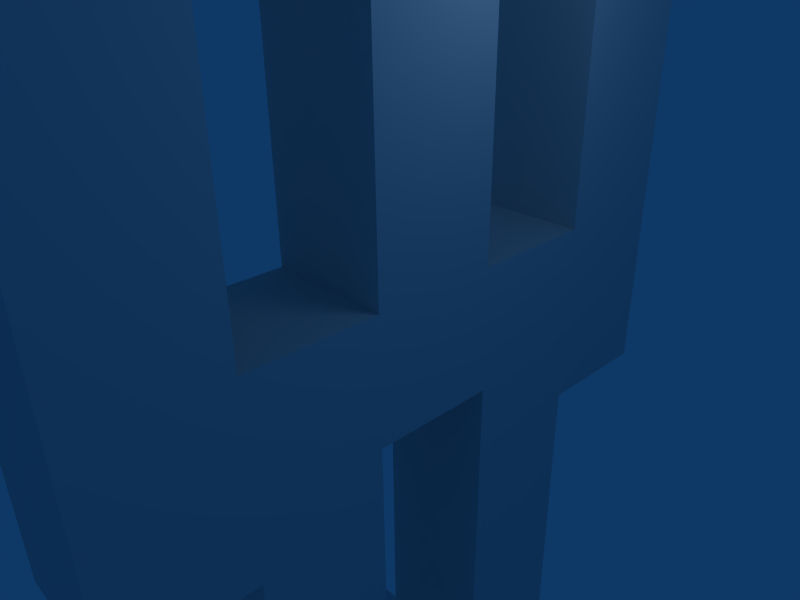 # Source: anim_body_test.blend  (saved by Blender 2.45.0; exported with 4.5.12 LTS)
import bpy
from mathutils import Matrix  # noqa: F401  (used for matrix-valued properties, if any)

bpy.ops.wm.read_factory_settings(use_empty=True)
scene = bpy.context.scene
scene.name = 'Scene'

# ---- collections
col_collection_1 = bpy.data.collections.new('Collection 1'); scene.collection.children.link(col_collection_1)

# ---- world
world_world = bpy.data.worlds.new('World'); scene.world = world_world
world_world.color = (0.05656, 0.2208, 0.4)
world_world.use_sun_shadow = False
world_world.sun_shadow_jitter_overblur = 0.0
world_world.cycles.sampling_method = 'MANUAL'
world_world.cycles.sample_map_resolution = 256

# ---- cameras
cam_camera = bpy.data.cameras.new('Camera')
cam_camera.passepartout_alpha = 0.2
cam_camera.clip_end = 100.0
cam_camera.lens = 35.0
cam_camera.ortho_scale = 7.314
cam_camera.show_passepartout = False
cam_camera.show_safe_areas = True
cam_camera.dof.focus_distance = 0.0
cam_camera.dof.aperture_fstop = 128.0

# ---- lights
light_spot = bpy.data.lights.new('Spot', 'POINT')
light_spot.transmission_factor = 0.0
light_spot.cutoff_distance = 30.0
light_spot.energy = 100.0
light_spot.shadow_buffer_clip_start = 1.001
light_spot.shadow_soft_size = 1.0
light_spot.shadow_maximum_resolution = 0.006
light_spot.use_absolute_resolution = True
light_spot.cycles.use_multiple_importance_sampling = False

# ---- meshes
me_cube = bpy.data.meshes.new('Cube')
me_cube.from_pydata([(1.211, 1.0, 1.011), (1.211, 1.0, -0.9895), (1.211, -1.0, 1.011), (1.211, -1.0, -0.9895), (-0.7895, 1.0, 1.011), (-0.7895, 1.0, -0.9895), (-0.7895, -1.0, 1.011), (-0.7895, -1.0, -0.9895), (-0.7895, -1.0, 3.011), (-0.7895, -1.0, -2.989), (-0.7895, 1.0, 3.011), (-0.7895, 1.0, -2.989), (1.211, -1.0, 3.011), (1.211, -1.0, -2.989), (1.211, 1.0, 3.011), (1.211, 1.0, -2.989), (1.211, -4.0, 3.011), (1.211, -4.0, -2.989), (-0.7895, -4.0, 3.011), (-0.7895, -4.0, -2.989), (-0.7895, -4.0, 1.011), (-0.7895, -4.0, -0.9895), (1.211, -4.0, 1.011), (1.211, -4.0, -0.9895), (1.211, -6.0, 1.011), (1.211, -6.0, -0.9895), (-0.7895, -6.0, 1.011), (-0.7895, -6.0, -0.9895), (-0.7895, -6.0, 3.011), (-0.7895, -6.0, -2.989), (1.211, -6.0, 3.011), (1.211, -6.0, -2.989), (1.211, -9.0, 3.011), (1.211, -9.0, -2.989), (-0.7895, -9.0, 3.011), (-0.7895, -9.0, -2.989), (-0.7895, -9.0, 1.011), (-0.7895, -9.0, -0.9895), (1.211, -9.0, 1.011), (1.211, -9.0, -0.9895), (1.211, -10.0, 1.011), (1.211, -10.0, -0.9895), (-0.7895, -10.0, 1.011), (-0.7895, -10.0, -0.9895), (-0.7895, -10.0, 3.011), (-0.7895, -10.0, -2.989), (1.211, -10.0, 3.011), (1.211, -10.0, -2.989), (1.211, -12.0, 3.011), (1.211, -12.0, -2.989), (-0.7895, -12.0, 3.011), (-0.7895, -12.0, -2.989), (-0.7895, -12.0, 1.011), (-0.7895, -12.0, -0.9895), (1.211, -12.0, 1.011), (1.211, -12.0, -0.9895), (-3.789, -12.0, 1.011), (-3.789, -12.0, -0.9895), (-3.789, -12.0, 3.011), (-3.789, -12.0, -2.989), (-3.789, -10.0, 3.011), (-3.789, -10.0, -2.989), (-3.789, -10.0, 1.011), (-3.789, -10.0, -0.9895), (-0.7895, 3.0, 1.011), (-0.7895, 3.0, -0.9895), (1.211, 3.0, 1.011), (1.211, 3.0, -0.9895), (1.211, 5.0, 1.011), (1.211, 5.0, -0.9895), (-0.7895, 5.0, 1.011), (-0.7895, 5.0, -0.9895), (-0.7895, 7.0, 1.011), (-0.7895, 7.0, -0.9895), (1.211, 7.0, 1.011), (1.211, 7.0, -0.9895), (1.211, 9.0, 1.011), (1.211, 9.0, -0.9895), (-0.7895, 9.0, 1.011), (-0.7895, 9.0, -0.9895), (-0.7895, 10.0, 1.011), (-0.7895, 10.0, -0.9895), (1.211, 10.0, 1.011), (1.211, 10.0, -0.9895), (-0.7895, 9.0, 3.011), (-0.7895, 9.0, -2.989), (1.211, 9.0, 3.011), (1.211, 9.0, -2.989), (1.211, 7.0, 3.011), (1.211, 7.0, -2.989), (-0.7895, 7.0, 3.011), (-0.7895, 7.0, -2.989), (-0.7895, 7.0, 5.011), (-0.7895, 7.0, -4.989), (1.211, 7.0, 5.011), (1.211, 7.0, -4.989), (1.211, 9.0, 5.011), (1.211, 9.0, -4.989), (-0.7895, 9.0, 5.011), (-0.7895, 9.0, -4.989), (1.211, 4.0, 5.011), (1.211, 4.0, -4.989), (-0.7895, 4.0, 5.011), (-0.7895, 4.0, -4.989), (-0.7895, 4.0, 3.011), (-0.7895, 4.0, -2.989), (1.211, 4.0, 3.011), (1.211, 4.0, -2.989), (1.211, 3.0, 3.011), (1.211, 3.0, -2.989), (-0.7895, 3.0, 3.011), (-0.7895, 3.0, -2.989), (-0.7895, 3.0, 5.011), (-0.7895, 3.0, -4.989), (1.211, 3.0, 5.011), (1.211, 3.0, -4.989), (1.211, -1.401e-06, 5.011), (1.211, -6.555e-07, -4.989), (-0.7895, -1.728e-06, 5.011), (-0.7895, -9.833e-07, -4.989), (-0.7895, -1.102e-06, 3.011), (-0.7895, -6.555e-07, -2.989), (1.211, -7.747e-07, 3.011), (1.211, -3.276e-07, -2.989), (1.211, -2.0, 3.011), (1.211, -2.0, -2.989), (-0.7895, -2.0, 3.011), (-0.7895, -2.0, -2.989), (-0.7895, -2.0, 5.011), (-0.7895, -2.0, -4.989), (1.211, -2.0, 5.011), (1.211, -2.0, -4.989), (1.211, 12.0, 1.011), (1.211, 12.0, -0.9895), (-0.7895, 12.0, 1.011), (-0.7895, 12.0, -0.9895), (1.211, -1.0, 0.01053), (1.211, 1.0, 0.01053), (-0.7895, -1.0, 0.01053), (-0.7895, 1.0, 0.01053), (-0.7895, 3.0, 0.01053), (1.211, 3.0, 0.01053), (1.211, 5.0, 0.01053), (-0.7895, 5.0, 0.01053), (-0.7895, 7.0, 0.01053), (1.211, 7.0, 0.01053), (1.211, 9.0, 0.01053), (-0.7895, 9.0, 0.01053), (-0.7895, 10.0, 0.01053), (1.211, 10.0, 0.01053), (1.211, 12.0, 0.01053), (-0.7895, 12.0, 0.01053)], [], [(0, 4, 10, 14), (11, 5, 1, 15), (4, 6, 8, 10), (9, 7, 5, 11), (2, 0, 14, 12), (15, 1, 3, 13), (14, 10, 8, 12), (9, 11, 15, 13), (8, 6, 20, 18), (21, 7, 9, 19), (12, 8, 18, 16), (19, 9, 13, 17), (2, 12, 16, 22), (17, 13, 3, 23), (6, 2, 22, 20), (23, 3, 7, 21), (20, 22, 24, 26), (25, 23, 21, 27), (22, 16, 30, 24), (31, 17, 23, 25), (16, 18, 28, 30), (29, 19, 17, 31), (18, 20, 26, 28), (27, 21, 19, 29), (28, 26, 36, 34), (37, 27, 29, 35), (30, 28, 34, 32), (35, 29, 31, 33), (24, 30, 32, 38), (33, 31, 25, 39), (26, 24, 38, 36), (39, 25, 27, 37), (36, 38, 40, 42), (41, 39, 37, 43), (38, 32, 46, 40), (47, 33, 39, 41), (32, 34, 44, 46), (45, 35, 33, 47), (34, 36, 42, 44), (43, 37, 35, 45), (46, 44, 50, 48), (51, 45, 47, 49), (40, 46, 48, 54), (49, 47, 41, 55), (42, 40, 54, 52), (55, 41, 43, 53), (52, 54, 48, 50), (49, 55, 53, 51), (50, 44, 60, 58), (61, 45, 51, 59), (52, 50, 58, 56), (59, 51, 53, 57), (42, 52, 56, 62), (57, 53, 43, 63), (44, 42, 62, 60), (63, 43, 45, 61), (60, 62, 56, 58), (57, 63, 61, 59), (4, 0, 66, 64), (67, 1, 5, 65), (64, 66, 68, 70), (69, 67, 65, 71), (70, 68, 74, 72), (75, 69, 71, 73), (78, 76, 82, 80), (83, 77, 79, 81), (76, 78, 84, 86), (85, 79, 77, 87), (78, 72, 90, 84), (91, 73, 79, 85), (74, 76, 86, 88), (87, 77, 75, 89), (72, 74, 88, 90), (89, 75, 73, 91), (88, 86, 96, 94), (97, 87, 89, 95), (84, 90, 92, 98), (93, 91, 85, 99), (86, 84, 98, 96), (99, 85, 87, 97), (92, 94, 96, 98), (97, 95, 93, 99), (92, 90, 104, 102), (105, 91, 93, 103), (94, 92, 102, 100), (103, 93, 95, 101), (88, 94, 100, 106), (101, 95, 89, 107), (90, 88, 106, 104), (107, 89, 91, 105), (104, 106, 108, 110), (109, 107, 105, 111), (106, 100, 114, 108), (115, 101, 107, 109), (100, 102, 112, 114), (113, 103, 101, 115), (102, 104, 110, 112), (111, 105, 103, 113), (112, 110, 120, 118), (121, 111, 113, 119), (114, 112, 118, 116), (119, 113, 115, 117), (108, 114, 116, 122), (117, 115, 109, 123), (110, 108, 122, 120), (123, 109, 111, 121), (120, 122, 124, 126), (125, 123, 121, 127), (122, 116, 130, 124), (131, 117, 123, 125), (116, 118, 128, 130), (129, 119, 117, 131), (118, 120, 126, 128), (127, 121, 119, 129), (126, 124, 130, 128), (131, 125, 127, 129), (80, 82, 132, 134), (133, 83, 81, 135), (137, 0, 2, 136), (3, 1, 137, 136), (4, 139, 138, 6), (138, 139, 5, 7), (6, 138, 136, 2), (136, 138, 7, 3), (139, 4, 64, 140), (65, 5, 139, 140), (0, 137, 141, 66), (141, 137, 1, 67), (66, 141, 142, 68), (142, 141, 67, 69), (140, 64, 70, 143), (71, 65, 140, 143), (143, 70, 72, 144), (73, 71, 143, 144), (68, 142, 145, 74), (145, 142, 69, 75), (74, 145, 146, 76), (146, 145, 75, 77), (144, 72, 78, 147), (79, 73, 144, 147), (147, 78, 80, 148), (81, 79, 147, 148), (76, 146, 149, 82), (149, 146, 77, 83), (82, 149, 150, 132), (150, 149, 83, 133), (148, 80, 134, 151), (135, 81, 148, 151), (151, 134, 132, 150), (133, 135, 151, 150)])
me_cube.use_remesh_preserve_volume = False
me_cube.use_remesh_preserve_attributes = False
me_cube.use_mirror_vertex_groups = False
me_cube.update()
arm_armature = bpy.data.armatures.new('Armature')  # bones are not reproduced

# ---- objects
ob_armature = bpy.data.objects.new('Armature', arm_armature)
ob_cube = bpy.data.objects.new('Cube', me_cube)
ob_lamp = bpy.data.objects.new('Lamp', light_spot)
ob_camera = bpy.data.objects.new('Camera', cam_camera)

# ---- transforms, parenting, visibility, modifiers, constraints
ob_armature.location = (0.0, 0.0, 0.0)
ob_armature.lock_rotations_4d = False
ob_armature.empty_display_type = 'ARROWS'
ob_armature.color = (0.0, 0.0, 0.0, 1.0)
ob_armature.lineart.crease_threshold = 0.0
ob_cube.parent = ob_armature
ob_cube.location = (0.0, 0.0, 2.25e-16)
ob_cube.rotation_euler = (1.571, -0.0, -0.0)
ob_cube.lock_rotations_4d = False
ob_cube.empty_display_type = 'ARROWS'
ob_cube.color = (0.0, 0.0, 0.0, 1.0)
ob_cube.lineart.crease_threshold = 0.0
_vg = ob_cube.vertex_groups.new(name='I')
for _i, _w in zip([136, 137, 138, 139], [0.9, 0.9, 0.9, 0.9]): _vg.add([_i], _w, 'REPLACE')
_vg = ob_cube.vertex_groups.new(name='LL1')
_vg.add([0, 2, 4, 6, 8, 10, 12, 14], 1.0, 'REPLACE')
_vg = ob_cube.vertex_groups.new(name='LL2')
_vg.add([16, 18, 20, 22, 24, 26, 28, 30, 32, 34, 36, 38], 1.0, 'REPLACE')
_vg = ob_cube.vertex_groups.new(name='LL3')
_vg.add([40, 42, 44, 46, 48, 50, 52, 54, 56, 58, 60, 62], 1.0, 'REPLACE')
_vg = ob_cube.vertex_groups.new(name='RR1')
_vg = ob_cube.vertex_groups.new(name='RR2')
_vg.add([17, 19, 21, 23, 25, 27, 29, 31, 33, 35, 37, 39], 1.0, 'REPLACE')
_vg = ob_cube.vertex_groups.new(name='RR3')
_vg.add([41, 43, 45, 47, 49, 51, 53, 55, 57, 59, 61, 63], 1.0, 'REPLACE')
_vg = ob_cube.vertex_groups.new(name='S1')
for _i, _w in zip([64, 65, 66, 67, 140, 141], [0.9, 0.9, 0.9, 0.9, 0.9, 0.9]): _vg.add([_i], _w, 'REPLACE')
_vg = ob_cube.vertex_groups.new(name='S2')
for _i, _w in zip([68, 69, 70, 71, 142, 143], [0.9, 0.9, 0.9, 0.9, 0.9, 0.9]): _vg.add([_i], _w, 'REPLACE')
_vg = ob_cube.vertex_groups.new(name='S3')
for _i, _w in zip([144, 145, 146, 147], [0.9, 0.9, 0.9, 0.9]): _vg.add([_i], _w, 'REPLACE')
_vg = ob_cube.vertex_groups.new(name='RC')
for _i, _w in zip([73, 75, 77, 79], [0.9, 0.9, 0.9, 0.9]): _vg.add([_i], _w, 'REPLACE')
_vg = ob_cube.vertex_groups.new(name='RS1')
for _i, _w in zip([85, 87, 89, 91, 93, 95, 97, 99], [0.9, 0.9, 0.9, 0.9, 0.9, 0.9, 0.9, 0.9]): _vg.add([_i], _w, 'REPLACE')
_vg = ob_cube.vertex_groups.new(name='RS2')
for _i, _w in zip([101, 103, 105, 107, 109, 111, 113, 115], [0.9, 0.9, 0.9, 0.9, 0.9, 0.9, 0.9, 0.9]): _vg.add([_i], _w, 'REPLACE')
_vg = ob_cube.vertex_groups.new(name='RH')
for _i, _w in zip([117, 119, 121, 123, 125, 127, 129, 131], [0.9, 0.9, 0.9, 0.9, 0.9, 0.9, 0.9, 0.9]): _vg.add([_i], _w, 'REPLACE')
_vg = ob_cube.vertex_groups.new(name='LC')
for _i, _w in zip([72, 74, 76, 78], [0.9, 0.9, 0.9, 0.9]): _vg.add([_i], _w, 'REPLACE')
_vg = ob_cube.vertex_groups.new(name='N')
for _i, _w in zip([80, 81, 82, 83, 148, 149], [0.9, 0.9, 0.9, 0.9, 0.9, 0.9]): _vg.add([_i], _w, 'REPLACE')
_vg = ob_cube.vertex_groups.new(name='H')
for _i, _w in zip([132, 133, 134, 135, 150, 151], [0.9, 0.9, 0.9, 0.9, 0.9, 0.9]): _vg.add([_i], _w, 'REPLACE')
_vg = ob_cube.vertex_groups.new(name='LS1')
for _i, _w in zip([84, 86, 88, 90, 92, 94, 96, 98], [0.9, 0.9, 0.9, 0.9, 0.9, 0.9, 0.9, 0.9]): _vg.add([_i], _w, 'REPLACE')
_vg = ob_cube.vertex_groups.new(name='LS2')
for _i, _w in zip([100, 102, 104, 106, 108, 110, 112, 114], [0.9, 0.9, 0.9, 0.9, 0.9, 0.9, 0.9, 0.9]): _vg.add([_i], _w, 'REPLACE')
_vg = ob_cube.vertex_groups.new(name='LH')
for _i, _w in zip([116, 118, 120, 122, 124, 126, 128, 130], [0.9, 0.9, 0.9, 0.9, 0.9, 0.9, 0.9, 0.9]): _vg.add([_i], _w, 'REPLACE')
_m = ob_cube.modifiers.new('Armature', 'ARMATURE')
_m.object = ob_armature
_m.use_bone_envelopes = True
ob_lamp.location = (4.076, 1.005, 5.904)
ob_lamp.rotation_euler = (0.6503, 0.05522, 1.866)
ob_lamp.lock_rotations_4d = False
ob_lamp.empty_display_type = 'ARROWS'
ob_lamp.color = (0.0, 0.0, 0.0, 0.0)
ob_lamp.lineart.crease_threshold = 0.0
ob_camera.location = (7.481, -6.508, 5.344)
ob_camera.rotation_euler = (1.109, 0.01082, 0.8149)
ob_camera.lock_rotations_4d = False
ob_camera.empty_display_type = 'ARROWS'
ob_camera.color = (0.0, 0.0, 0.0, 0.0)
ob_camera.display_type = 'WIRE'
ob_camera.lineart.crease_threshold = 0.0

# ---- collection membership
col_collection_1.objects.link(ob_armature)
col_collection_1.objects.link(ob_cube)
col_collection_1.objects.link(ob_lamp)
col_collection_1.objects.link(ob_camera)

# ---- scene / render settings (as saved in the file)
scene.camera = ob_camera
scene.frame_start = 1; scene.frame_end = 250; scene.frame_set(1)
scene.render.engine = 'BLENDER_EEVEE_NEXT'
scene.render.image_settings.file_format = 'JPEG'
scene.render.image_settings.color_mode = 'RGB'
scene.render.image_settings.compression = 90
scene.render.resolution_x = 800
scene.render.resolution_y = 600
scene.render.pixel_aspect_x = 100.0
scene.render.pixel_aspect_y = 100.0
scene.render.fps = 25
scene.render.dither_intensity = 0.0
scene.render.use_compositing = False
scene.render.use_sequencer = False
scene.render.bake_margin = 2
scene.render.bake_bias = 0.0
scene.render.use_stamp_time = False
scene.render.use_stamp_date = False
scene.render.use_stamp_frame = False
scene.render.use_stamp_camera = False
scene.render.use_stamp_scene = False
scene.render.use_stamp_filename = False
scene.render.use_stamp_render_time = False
scene.render.stamp_font_size = 0
scene.cycles.use_denoising = False
scene.cycles.samples = 10
scene.cycles.sampling_pattern = 'TABULATED_SOBOL'
scene.cycles.light_sampling_threshold = 0.0
scene.cycles.use_adaptive_sampling = False
scene.cycles.use_light_tree = False
scene.cycles.blur_glossy = 0.0
scene.cycles.volume_bounces = 1
scene.cycles.pixel_filter_type = 'GAUSSIAN'
scene.cycles.sample_clamp_indirect = 0.0
scene.view_settings.view_transform = 'Raw'
bpy.context.view_layer.update()
